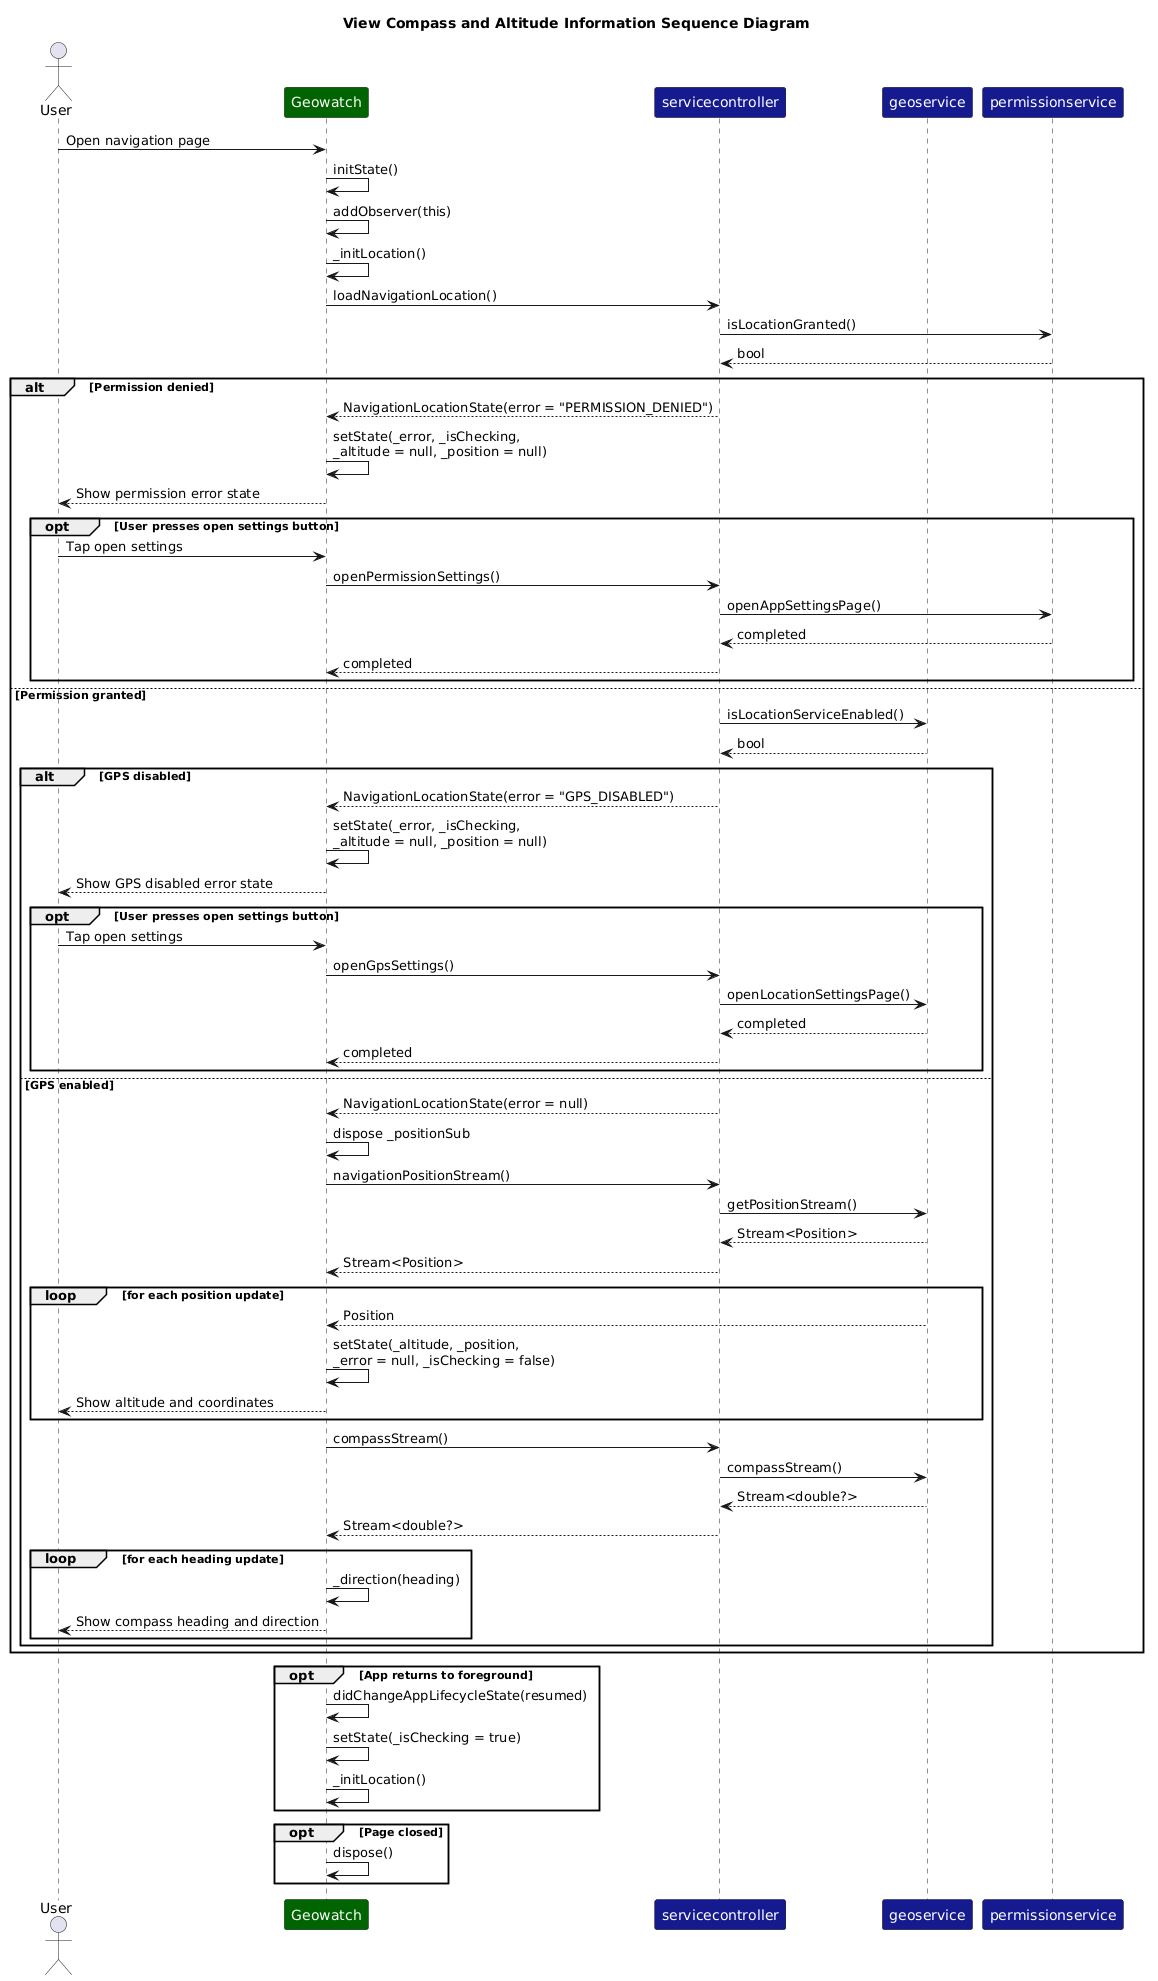

The diagram above was rendered by PlantUML. Its source (embedded in the PNG):
@startuml
title View Compass and Altitude Information Sequence Diagram

actor User

participant Geowatch as "<color:white>Geowatch</color>" #darkgreen
participant servicecontroller as "<color:white>servicecontroller</color>" #151b8e
participant geoservice as "<color:white>geoservice</color>" #151b8e
participant permissionservice as "<color:white>permissionservice</color>" #151b8e

User -> Geowatch : Open navigation page
Geowatch -> Geowatch : initState()
Geowatch -> Geowatch : addObserver(this)

Geowatch -> Geowatch : _initLocation()
Geowatch -> servicecontroller : loadNavigationLocation()

servicecontroller -> permissionservice : isLocationGranted()
permissionservice --> servicecontroller : bool

alt Permission denied
    servicecontroller --> Geowatch : NavigationLocationState(error = "PERMISSION_DENIED")
    Geowatch -> Geowatch : setState(_error, _isChecking,\n_altitude = null, _position = null)
    Geowatch --> User : Show permission error state

    opt User presses open settings button
        User -> Geowatch : Tap open settings
        Geowatch -> servicecontroller : openPermissionSettings()
        servicecontroller -> permissionservice : openAppSettingsPage()
        permissionservice --> servicecontroller : completed
        servicecontroller --> Geowatch : completed
    end

else Permission granted
    servicecontroller -> geoservice : isLocationServiceEnabled()
    geoservice --> servicecontroller : bool

    alt GPS disabled
        servicecontroller --> Geowatch : NavigationLocationState(error = "GPS_DISABLED")
        Geowatch -> Geowatch : setState(_error, _isChecking,\n_altitude = null, _position = null)
        Geowatch --> User : Show GPS disabled error state

        opt User presses open settings button
            User -> Geowatch : Tap open settings
            Geowatch -> servicecontroller : openGpsSettings()
            servicecontroller -> geoservice : openLocationSettingsPage()
            geoservice --> servicecontroller : completed
            servicecontroller --> Geowatch : completed
        end

    else GPS enabled
        servicecontroller --> Geowatch : NavigationLocationState(error = null)
        Geowatch -> Geowatch : dispose _positionSub
        Geowatch -> servicecontroller : navigationPositionStream()
        servicecontroller -> geoservice : getPositionStream()
        geoservice --> servicecontroller : Stream<Position>
        servicecontroller --> Geowatch : Stream<Position>

        loop for each position update
            geoservice --> Geowatch : Position
            Geowatch -> Geowatch : setState(_altitude, _position,\n_error = null, _isChecking = false)
            Geowatch --> User : Show altitude and coordinates
        end

        Geowatch -> servicecontroller : compassStream()
        servicecontroller -> geoservice : compassStream()
        geoservice --> servicecontroller : Stream<double?>
        servicecontroller --> Geowatch : Stream<double?>

        loop for each heading update
            Geowatch -> Geowatch : _direction(heading)
            Geowatch --> User : Show compass heading and direction
        end
    end
end

opt App returns to foreground
    Geowatch -> Geowatch : didChangeAppLifecycleState(resumed)
    Geowatch -> Geowatch : setState(_isChecking = true)
    Geowatch -> Geowatch : _initLocation()
end

opt Page closed
    Geowatch -> Geowatch : dispose()
    
    
end
@enduml